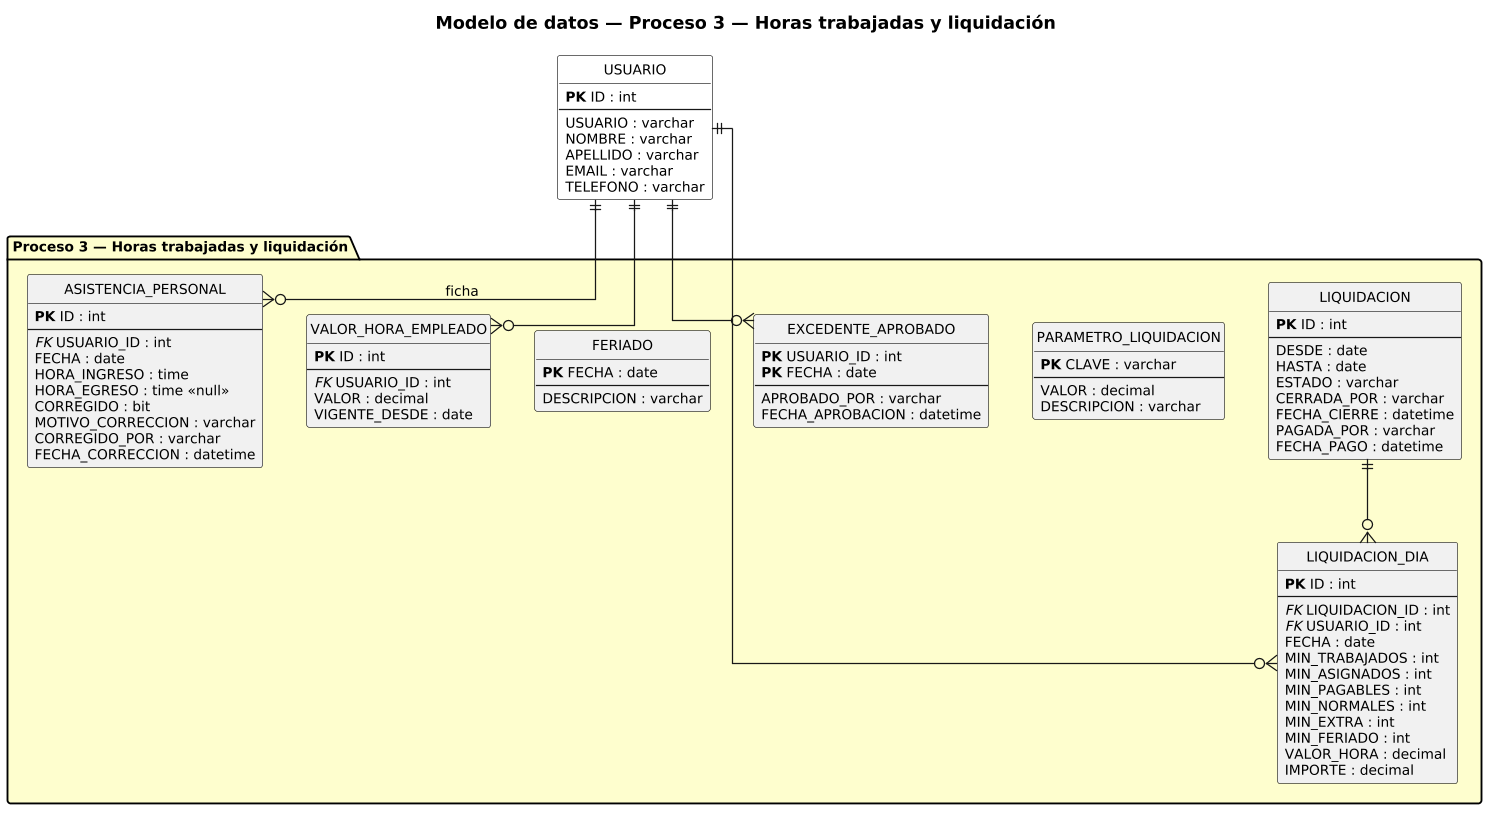

The diagram above was rendered by PlantUML. Its source (embedded in the PNG):
@startuml DiagramaModeloDatos_P3

title Modelo de datos — Proceso 3 — Horas trabajadas y liquidación

skinparam shadowing false
skinparam roundcorner 4
skinparam linetype ortho
skinparam defaultFontSize 11
skinparam dpi 120
hide circle
hide empty methods

!define PK(x) <b>PK</b> x
!define FK(x) <i>FK</i> x

package "Proceso 3 — Horas trabajadas y liquidación" #FEFECE {
  entity "ASISTENCIA_PERSONAL" as ASIST {
    PK(ID) : int
    --
    FK(USUARIO_ID) : int
    FECHA : date
    HORA_INGRESO : time
    HORA_EGRESO : time <<null>>
    CORREGIDO : bit
    MOTIVO_CORRECCION : varchar
    CORREGIDO_POR : varchar
    FECHA_CORRECCION : datetime
  }
  entity "VALOR_HORA_EMPLEADO" as VALOR {
    PK(ID) : int
    --
    FK(USUARIO_ID) : int
    VALOR : decimal
    VIGENTE_DESDE : date
  }
  entity "FERIADO" as FERIADO {
    PK(FECHA) : date
    --
    DESCRIPCION : varchar
  }
  entity "EXCEDENTE_APROBADO" as EXC {
    PK(USUARIO_ID) : int
    PK(FECHA) : date
    --
    APROBADO_POR : varchar
    FECHA_APROBACION : datetime
  }
  entity "PARAMETRO_LIQUIDACION" as PARAM {
    PK(CLAVE) : varchar
    --
    VALOR : decimal
    DESCRIPCION : varchar
  }
  entity "LIQUIDACION" as LIQ {
    PK(ID) : int
    --
    DESDE : date
    HASTA : date
    ESTADO : varchar
    CERRADA_POR : varchar
    FECHA_CIERRE : datetime
    PAGADA_POR : varchar
    FECHA_PAGO : datetime
  }
  entity "LIQUIDACION_DIA" as LIQD {
    PK(ID) : int
    --
    FK(LIQUIDACION_ID) : int
    FK(USUARIO_ID) : int
    FECHA : date
    MIN_TRABAJADOS : int
    MIN_ASIGNADOS : int
    MIN_PAGABLES : int
    MIN_NORMALES : int
    MIN_EXTRA : int
    MIN_FERIADO : int
    VALOR_HORA : decimal
    IMPORTE : decimal
  }
}

entity "USUARIO" as USUARIO #FFFFFF {
  PK(ID) : int
  --
  USUARIO : varchar
  NOMBRE : varchar
  APELLIDO : varchar
  EMAIL : varchar
  TELEFONO : varchar
}

USUARIO ||--o{ ASIST : ficha
USUARIO ||--o{ VALOR
USUARIO ||--o{ EXC
LIQ ||--o{ LIQD
USUARIO ||--o{ LIQD

@enduml